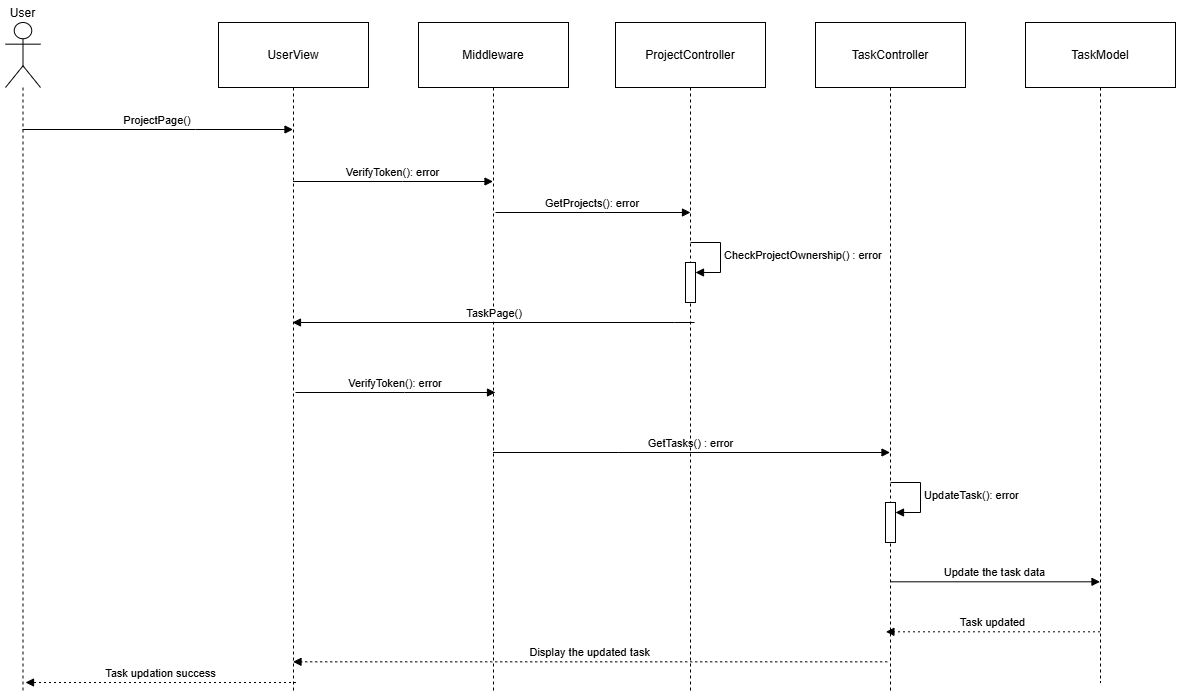

The diagram above was exported from draw.io. Its source (the exported page's mxGraphModel, read from the mxfile embedded in the PNG):
<mxGraphModel dx="2005" dy="1086" grid="1" gridSize="10" guides="1" tooltips="1" connect="1" arrows="1" fold="1" page="1" pageScale="1" pageWidth="850" pageHeight="1100" math="0" shadow="0">
  <root>
    <mxCell id="0" />
    <mxCell id="1" parent="0" />
    <mxCell id="ljTqkonfC9DLgGsScEtK-6" value="Task updation success" style="verticalAlign=bottom;edgeStyle=elbowEdgeStyle;elbow=vertical;curved=0;rounded=0;dashed=1;dashPattern=2 3;endArrow=block;" edge="1" parent="1">
      <mxGeometry relative="1" as="geometry">
        <Array as="points">
          <mxPoint x="418.17" y="690" />
          <mxPoint x="421.17" y="593" />
        </Array>
        <mxPoint x="320.50034482758605" y="690.0000000000002" as="sourcePoint" />
        <mxPoint x="50.00034482758605" y="690.0000000000002" as="targetPoint" />
      </mxGeometry>
    </mxCell>
    <mxCell id="ljTqkonfC9DLgGsScEtK-11" value="Task updated" style="verticalAlign=bottom;edgeStyle=elbowEdgeStyle;elbow=vertical;curved=0;rounded=0;dashed=1;dashPattern=2 3;endArrow=block;" edge="1" parent="1" source="vLHfF14W2JkFEGPA-NH0-9">
      <mxGeometry relative="1" as="geometry">
        <Array as="points">
          <mxPoint x="1007.48" y="639.31" />
        </Array>
        <mxPoint x="1109.98" y="639.31" as="sourcePoint" />
        <mxPoint x="910.4085714285713" y="639.31" as="targetPoint" />
      </mxGeometry>
    </mxCell>
    <mxCell id="ljTqkonfC9DLgGsScEtK-12" value="Display the updated task" style="verticalAlign=bottom;edgeStyle=elbowEdgeStyle;elbow=vertical;curved=0;rounded=0;dashed=1;dashPattern=2 3;endArrow=block;" edge="1" parent="1" target="vLHfF14W2JkFEGPA-NH0-2">
      <mxGeometry relative="1" as="geometry">
        <Array as="points">
          <mxPoint x="804.22" y="669.31" />
        </Array>
        <mxPoint x="911.72" y="669.31" as="sourcePoint" />
        <mxPoint x="515.2438095238092" y="669.31" as="targetPoint" />
      </mxGeometry>
    </mxCell>
    <mxCell id="ljTqkonfC9DLgGsScEtK-14" value="Update the task data" style="verticalAlign=bottom;edgeStyle=elbowEdgeStyle;elbow=horizontal;curved=0;rounded=0;endArrow=block;" edge="1" parent="1" target="vLHfF14W2JkFEGPA-NH0-9">
      <mxGeometry x="-0.0031" relative="1" as="geometry">
        <Array as="points">
          <mxPoint x="1024.48" y="589.31" />
        </Array>
        <mxPoint x="915.48" y="589.31" as="sourcePoint" />
        <mxPoint x="1110.48" y="589.31" as="targetPoint" />
        <mxPoint as="offset" />
      </mxGeometry>
    </mxCell>
    <mxCell id="vLHfF14W2JkFEGPA-NH0-1" value="User" style="shape=umlLifeline;perimeter=lifelinePerimeter;whiteSpace=wrap;container=1;dropTarget=0;collapsible=0;recursiveResize=0;outlineConnect=0;portConstraint=eastwest;newEdgeStyle={&quot;edgeStyle&quot;:&quot;elbowEdgeStyle&quot;,&quot;elbow&quot;:&quot;vertical&quot;,&quot;curved&quot;:0,&quot;rounded&quot;:0};participant=umlActor;verticalAlign=bottom;labelPosition=center;verticalLabelPosition=top;align=center;size=65;" vertex="1" parent="1">
      <mxGeometry x="30" y="30" width="35" height="670" as="geometry" />
    </mxCell>
    <mxCell id="vLHfF14W2JkFEGPA-NH0-2" value="UserView" style="shape=umlLifeline;perimeter=lifelinePerimeter;whiteSpace=wrap;container=1;dropTarget=0;collapsible=0;recursiveResize=0;outlineConnect=0;portConstraint=eastwest;newEdgeStyle={&quot;edgeStyle&quot;:&quot;elbowEdgeStyle&quot;,&quot;elbow&quot;:&quot;vertical&quot;,&quot;curved&quot;:0,&quot;rounded&quot;:0};size=65;" vertex="1" parent="1">
      <mxGeometry x="243" y="30" width="150" height="670" as="geometry" />
    </mxCell>
    <mxCell id="vLHfF14W2JkFEGPA-NH0-3" value="Middleware" style="shape=umlLifeline;perimeter=lifelinePerimeter;whiteSpace=wrap;container=1;dropTarget=0;collapsible=0;recursiveResize=0;outlineConnect=0;portConstraint=eastwest;newEdgeStyle={&quot;edgeStyle&quot;:&quot;elbowEdgeStyle&quot;,&quot;elbow&quot;:&quot;vertical&quot;,&quot;curved&quot;:0,&quot;rounded&quot;:0};size=65;" vertex="1" parent="1">
      <mxGeometry x="443" y="30" width="150" height="670" as="geometry" />
    </mxCell>
    <mxCell id="vLHfF14W2JkFEGPA-NH0-4" value="ProjectPage()" style="verticalAlign=bottom;edgeStyle=elbowEdgeStyle;elbow=vertical;curved=0;rounded=0;endArrow=block;" edge="1" parent="1" source="vLHfF14W2JkFEGPA-NH0-1" target="vLHfF14W2JkFEGPA-NH0-2">
      <mxGeometry relative="1" as="geometry">
        <Array as="points">
          <mxPoint x="220" y="137" />
        </Array>
      </mxGeometry>
    </mxCell>
    <mxCell id="vLHfF14W2JkFEGPA-NH0-5" value="VerifyToken(): error" style="verticalAlign=bottom;edgeStyle=elbowEdgeStyle;elbow=vertical;curved=0;rounded=0;endArrow=block;" edge="1" parent="1" source="vLHfF14W2JkFEGPA-NH0-2" target="vLHfF14W2JkFEGPA-NH0-3">
      <mxGeometry relative="1" as="geometry">
        <Array as="points">
          <mxPoint x="427" y="189" />
        </Array>
      </mxGeometry>
    </mxCell>
    <mxCell id="vLHfF14W2JkFEGPA-NH0-6" value="TaskController" style="shape=umlLifeline;perimeter=lifelinePerimeter;whiteSpace=wrap;container=1;dropTarget=0;collapsible=0;recursiveResize=0;outlineConnect=0;portConstraint=eastwest;newEdgeStyle={&quot;edgeStyle&quot;:&quot;elbowEdgeStyle&quot;,&quot;elbow&quot;:&quot;vertical&quot;,&quot;curved&quot;:0,&quot;rounded&quot;:0};size=65;" vertex="1" parent="1">
      <mxGeometry x="840" y="30" width="150" height="670" as="geometry" />
    </mxCell>
    <mxCell id="vLHfF14W2JkFEGPA-NH0-7" value="" style="html=1;points=[[0,0,0,0,5],[0,1,0,0,-5],[1,0,0,0,5],[1,1,0,0,-5]];perimeter=orthogonalPerimeter;outlineConnect=0;targetShapes=umlLifeline;portConstraint=eastwest;newEdgeStyle={&quot;curved&quot;:0,&quot;rounded&quot;:0};" vertex="1" parent="vLHfF14W2JkFEGPA-NH0-6">
      <mxGeometry x="70" y="480" width="10" height="40" as="geometry" />
    </mxCell>
    <mxCell id="vLHfF14W2JkFEGPA-NH0-8" value="&lt;span style=&quot;text-align: center;&quot;&gt;UpdateTask(): error&lt;/span&gt;" style="html=1;align=left;spacingLeft=2;endArrow=block;rounded=0;edgeStyle=orthogonalEdgeStyle;curved=0;rounded=0;" edge="1" parent="vLHfF14W2JkFEGPA-NH0-6" target="vLHfF14W2JkFEGPA-NH0-7">
      <mxGeometry relative="1" as="geometry">
        <mxPoint x="75" y="460" as="sourcePoint" />
        <Array as="points">
          <mxPoint x="105" y="490" />
        </Array>
      </mxGeometry>
    </mxCell>
    <mxCell id="vLHfF14W2JkFEGPA-NH0-9" value="TaskModel" style="shape=umlLifeline;perimeter=lifelinePerimeter;whiteSpace=wrap;container=1;dropTarget=0;collapsible=0;recursiveResize=0;outlineConnect=0;portConstraint=eastwest;newEdgeStyle={&quot;edgeStyle&quot;:&quot;elbowEdgeStyle&quot;,&quot;elbow&quot;:&quot;vertical&quot;,&quot;curved&quot;:0,&quot;rounded&quot;:0};size=65;" vertex="1" parent="1">
      <mxGeometry x="1050" y="30" width="150" height="660" as="geometry" />
    </mxCell>
    <mxCell id="vLHfF14W2JkFEGPA-NH0-10" value="TaskPage()" style="verticalAlign=bottom;edgeStyle=elbowEdgeStyle;elbow=horizontal;curved=0;rounded=0;endArrow=block;" edge="1" parent="1">
      <mxGeometry x="-0.0031" relative="1" as="geometry">
        <Array as="points">
          <mxPoint x="699.04" y="330" />
        </Array>
        <mxPoint x="719.04" y="330" as="sourcePoint" />
        <mxPoint x="316.96857142857135" y="330" as="targetPoint" />
        <mxPoint as="offset" />
      </mxGeometry>
    </mxCell>
    <mxCell id="vLHfF14W2JkFEGPA-NH0-11" value="GetTasks() : error" style="verticalAlign=bottom;edgeStyle=elbowEdgeStyle;elbow=horizontal;curved=0;rounded=0;endArrow=block;" edge="1" parent="1" source="vLHfF14W2JkFEGPA-NH0-3" target="vLHfF14W2JkFEGPA-NH0-6">
      <mxGeometry x="-0.0011" relative="1" as="geometry">
        <Array as="points">
          <mxPoint x="643.27" y="460" />
        </Array>
        <mxPoint x="322.19857142857137" y="460" as="sourcePoint" />
        <mxPoint x="718.77" y="460" as="targetPoint" />
        <mxPoint as="offset" />
      </mxGeometry>
    </mxCell>
    <mxCell id="vLHfF14W2JkFEGPA-NH0-12" value="GetProjects(): error" style="verticalAlign=bottom;edgeStyle=elbowEdgeStyle;elbow=horizontal;curved=0;rounded=0;endArrow=block;" edge="1" parent="1">
      <mxGeometry x="-0.0011" relative="1" as="geometry">
        <Array as="points">
          <mxPoint x="629" y="220" />
        </Array>
        <mxPoint x="520" y="220" as="sourcePoint" />
        <mxPoint x="715" y="220" as="targetPoint" />
        <mxPoint as="offset" />
      </mxGeometry>
    </mxCell>
    <mxCell id="vLHfF14W2JkFEGPA-NH0-13" value="VerifyToken(): error" style="verticalAlign=bottom;edgeStyle=elbowEdgeStyle;elbow=vertical;curved=0;rounded=0;endArrow=block;" edge="1" parent="1">
      <mxGeometry relative="1" as="geometry">
        <Array as="points">
          <mxPoint x="429" y="400" />
        </Array>
        <mxPoint x="320" y="400" as="sourcePoint" />
        <mxPoint x="520" y="400" as="targetPoint" />
      </mxGeometry>
    </mxCell>
    <mxCell id="vLHfF14W2JkFEGPA-NH0-14" value="ProjectController" style="shape=umlLifeline;perimeter=lifelinePerimeter;whiteSpace=wrap;container=1;dropTarget=0;collapsible=0;recursiveResize=0;outlineConnect=0;portConstraint=eastwest;newEdgeStyle={&quot;edgeStyle&quot;:&quot;elbowEdgeStyle&quot;,&quot;elbow&quot;:&quot;vertical&quot;,&quot;curved&quot;:0,&quot;rounded&quot;:0};size=65;" vertex="1" parent="1">
      <mxGeometry x="640" y="30" width="150" height="670" as="geometry" />
    </mxCell>
    <mxCell id="vLHfF14W2JkFEGPA-NH0-15" value="" style="html=1;points=[[0,0,0,0,5],[0,1,0,0,-5],[1,0,0,0,5],[1,1,0,0,-5]];perimeter=orthogonalPerimeter;outlineConnect=0;targetShapes=umlLifeline;portConstraint=eastwest;newEdgeStyle={&quot;curved&quot;:0,&quot;rounded&quot;:0};" vertex="1" parent="vLHfF14W2JkFEGPA-NH0-14">
      <mxGeometry x="70" y="240" width="10" height="40" as="geometry" />
    </mxCell>
    <mxCell id="vLHfF14W2JkFEGPA-NH0-16" value="&lt;span style=&quot;text-align: center;&quot;&gt;CheckProjectOwnership() : error&lt;/span&gt;" style="html=1;align=left;spacingLeft=2;endArrow=block;rounded=0;edgeStyle=orthogonalEdgeStyle;curved=0;rounded=0;" edge="1" parent="vLHfF14W2JkFEGPA-NH0-14" target="vLHfF14W2JkFEGPA-NH0-15">
      <mxGeometry relative="1" as="geometry">
        <mxPoint x="75" y="220" as="sourcePoint" />
        <Array as="points">
          <mxPoint x="105" y="250" />
        </Array>
      </mxGeometry>
    </mxCell>
  </root>
</mxGraphModel>